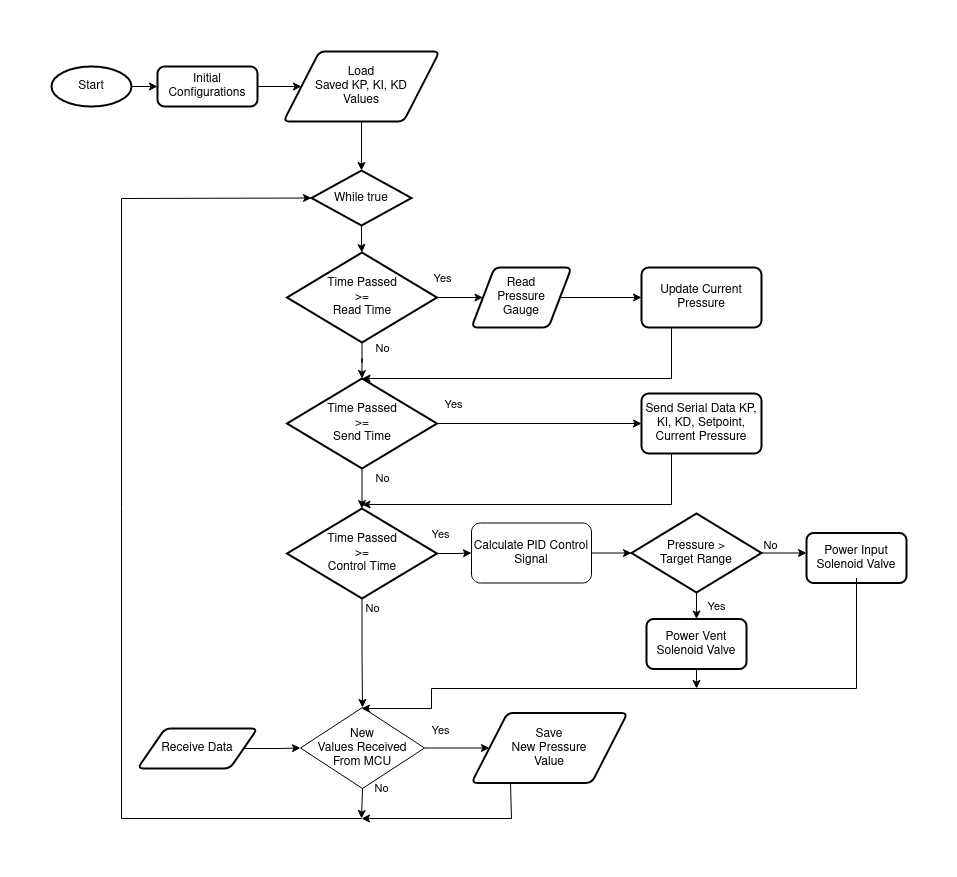

The diagram above was exported from draw.io. Its source (the exported page's mxGraphModel, read from the mxfile embedded in the PNG):
<mxGraphModel dx="2512" dy="743" grid="1" gridSize="10" guides="1" tooltips="1" connect="1" arrows="1" fold="1" page="1" pageScale="1" pageWidth="850" pageHeight="1100" math="0" shadow="0">
  <root>
    <mxCell id="0" />
    <mxCell id="1" parent="0" />
    <mxCell id="wUAp_yp_scONKY2K4jf6-1" value="" style="edgeStyle=orthogonalEdgeStyle;rounded=0;orthogonalLoop=1;jettySize=auto;html=1;" parent="1" source="wUAp_yp_scONKY2K4jf6-2" target="wUAp_yp_scONKY2K4jf6-21" edge="1">
      <mxGeometry relative="1" as="geometry" />
    </mxCell>
    <mxCell id="wUAp_yp_scONKY2K4jf6-2" value="Start" style="strokeWidth=2;html=1;shape=mxgraph.flowchart.start_1;whiteSpace=wrap;" parent="1" vertex="1">
      <mxGeometry x="-30" y="198" width="80" height="40" as="geometry" />
    </mxCell>
    <mxCell id="wUAp_yp_scONKY2K4jf6-3" value="&lt;div&gt;Load&lt;/div&gt;&lt;div&gt;Saved KP, KI, KD &lt;br&gt;&lt;/div&gt;&lt;div&gt;Values&lt;br&gt;&lt;/div&gt;" style="shape=parallelogram;html=1;strokeWidth=2;perimeter=parallelogramPerimeter;whiteSpace=wrap;rounded=1;arcSize=12;size=0.23;" parent="1" vertex="1">
      <mxGeometry x="202" y="183" width="156" height="70" as="geometry" />
    </mxCell>
    <mxCell id="T67pLq6lVBTum3Vqqezf-1" value="Yes" style="edgeStyle=orthogonalEdgeStyle;rounded=0;orthogonalLoop=1;jettySize=auto;html=1;" parent="1" source="wUAp_yp_scONKY2K4jf6-6" target="wUAp_yp_scONKY2K4jf6-8" edge="1">
      <mxGeometry x="-0.8421" y="19" relative="1" as="geometry">
        <mxPoint as="offset" />
      </mxGeometry>
    </mxCell>
    <mxCell id="T67pLq6lVBTum3Vqqezf-16" value="No" style="edgeStyle=orthogonalEdgeStyle;rounded=0;orthogonalLoop=1;jettySize=auto;html=1;" parent="1" source="wUAp_yp_scONKY2K4jf6-6" target="T67pLq6lVBTum3Vqqezf-7" edge="1">
      <mxGeometry x="-0.7273" y="20" relative="1" as="geometry">
        <mxPoint as="offset" />
      </mxGeometry>
    </mxCell>
    <mxCell id="wUAp_yp_scONKY2K4jf6-6" value="&lt;div&gt;Time Passed &lt;br&gt;&lt;/div&gt;&lt;div&gt;&amp;gt;=&lt;/div&gt;&lt;div&gt;Read Time&lt;br&gt;&lt;/div&gt;" style="strokeWidth=2;html=1;shape=mxgraph.flowchart.decision;whiteSpace=wrap;" parent="1" vertex="1">
      <mxGeometry x="205.5" y="384" width="150" height="90" as="geometry" />
    </mxCell>
    <mxCell id="T67pLq6lVBTum3Vqqezf-5" value="" style="edgeStyle=orthogonalEdgeStyle;rounded=0;orthogonalLoop=1;jettySize=auto;html=1;" parent="1" source="wUAp_yp_scONKY2K4jf6-8" target="T67pLq6lVBTum3Vqqezf-4" edge="1">
      <mxGeometry relative="1" as="geometry" />
    </mxCell>
    <mxCell id="wUAp_yp_scONKY2K4jf6-8" value="&lt;div&gt;Read &lt;br&gt;&lt;/div&gt;&lt;div&gt;Pressure&lt;/div&gt;&lt;div&gt;Gauge&lt;/div&gt;" style="shape=parallelogram;html=1;strokeWidth=2;perimeter=parallelogramPerimeter;whiteSpace=wrap;rounded=1;arcSize=12;size=0.23;" parent="1" vertex="1">
      <mxGeometry x="390" y="399" width="100" height="60" as="geometry" />
    </mxCell>
    <mxCell id="wUAp_yp_scONKY2K4jf6-13" value="" style="edgeStyle=orthogonalEdgeStyle;rounded=0;orthogonalLoop=1;jettySize=auto;html=1;" parent="1" source="wUAp_yp_scONKY2K4jf6-14" target="wUAp_yp_scONKY2K4jf6-6" edge="1">
      <mxGeometry relative="1" as="geometry" />
    </mxCell>
    <mxCell id="wUAp_yp_scONKY2K4jf6-14" value="While true" style="strokeWidth=2;html=1;shape=mxgraph.flowchart.decision;whiteSpace=wrap;" parent="1" vertex="1">
      <mxGeometry x="230" y="302" width="100" height="55" as="geometry" />
    </mxCell>
    <mxCell id="wUAp_yp_scONKY2K4jf6-15" value="Yes" style="edgeStyle=orthogonalEdgeStyle;rounded=0;orthogonalLoop=1;jettySize=auto;html=1;" parent="1" source="wUAp_yp_scONKY2K4jf6-16" target="wUAp_yp_scONKY2K4jf6-17" edge="1">
      <mxGeometry x="-0.5" y="18" relative="1" as="geometry">
        <mxPoint as="offset" />
      </mxGeometry>
    </mxCell>
    <mxCell id="wUAp_yp_scONKY2K4jf6-16" value="&lt;div&gt;New &lt;br&gt;&lt;/div&gt;&lt;div&gt;Values Received &lt;br&gt;&lt;/div&gt;&lt;div&gt;From MCU&lt;br&gt;&lt;/div&gt;" style="rhombus;whiteSpace=wrap;html=1;" parent="1" vertex="1">
      <mxGeometry x="219" y="839" width="124" height="81" as="geometry" />
    </mxCell>
    <mxCell id="wUAp_yp_scONKY2K4jf6-17" value="&lt;div&gt;Save&lt;/div&gt;&lt;div&gt;New Pressure&lt;/div&gt;&lt;div&gt;Value&lt;/div&gt;" style="shape=parallelogram;html=1;strokeWidth=2;perimeter=parallelogramPerimeter;whiteSpace=wrap;rounded=1;arcSize=12;size=0.23;" parent="1" vertex="1">
      <mxGeometry x="390" y="844.5" width="156" height="70" as="geometry" />
    </mxCell>
    <mxCell id="wUAp_yp_scONKY2K4jf6-18" value="" style="edgeStyle=orthogonalEdgeStyle;rounded=0;orthogonalLoop=1;jettySize=auto;html=1;" parent="1" source="wUAp_yp_scONKY2K4jf6-19" target="wUAp_yp_scONKY2K4jf6-16" edge="1">
      <mxGeometry relative="1" as="geometry" />
    </mxCell>
    <mxCell id="wUAp_yp_scONKY2K4jf6-19" value="Receive Data" style="shape=parallelogram;html=1;strokeWidth=2;perimeter=parallelogramPerimeter;whiteSpace=wrap;rounded=1;arcSize=12;size=0.23;" parent="1" vertex="1">
      <mxGeometry x="56" y="860" width="120" height="40" as="geometry" />
    </mxCell>
    <mxCell id="wUAp_yp_scONKY2K4jf6-20" value="" style="edgeStyle=orthogonalEdgeStyle;rounded=0;orthogonalLoop=1;jettySize=auto;html=1;entryX=0;entryY=0.5;entryDx=0;entryDy=0;" parent="1" source="wUAp_yp_scONKY2K4jf6-21" target="wUAp_yp_scONKY2K4jf6-3" edge="1">
      <mxGeometry relative="1" as="geometry">
        <mxPoint x="279" y="161" as="targetPoint" />
      </mxGeometry>
    </mxCell>
    <mxCell id="wUAp_yp_scONKY2K4jf6-21" value="Initial Configurations" style="rounded=1;whiteSpace=wrap;html=1;absoluteArcSize=1;arcSize=14;strokeWidth=2;" parent="1" vertex="1">
      <mxGeometry x="76" y="198" width="100" height="40" as="geometry" />
    </mxCell>
    <mxCell id="wUAp_yp_scONKY2K4jf6-22" value="No" style="edgeStyle=orthogonalEdgeStyle;rounded=0;orthogonalLoop=1;jettySize=auto;html=1;" parent="1" source="wUAp_yp_scONKY2K4jf6-24" edge="1">
      <mxGeometry x="-0.6" y="8" relative="1" as="geometry">
        <mxPoint as="offset" />
        <mxPoint x="725" y="684.5" as="targetPoint" />
      </mxGeometry>
    </mxCell>
    <mxCell id="wUAp_yp_scONKY2K4jf6-23" value="Yes" style="edgeStyle=orthogonalEdgeStyle;rounded=0;orthogonalLoop=1;jettySize=auto;html=1;" parent="1" source="wUAp_yp_scONKY2K4jf6-24" target="wUAp_yp_scONKY2K4jf6-25" edge="1">
      <mxGeometry x="-0.4949" y="20" relative="1" as="geometry">
        <mxPoint as="offset" />
      </mxGeometry>
    </mxCell>
    <mxCell id="wUAp_yp_scONKY2K4jf6-24" value="&lt;div&gt;Pressure &amp;gt;&lt;br&gt;&lt;/div&gt;&lt;div&gt;Target Range&lt;br&gt;&lt;/div&gt;" style="strokeWidth=2;html=1;shape=mxgraph.flowchart.decision;whiteSpace=wrap;" parent="1" vertex="1">
      <mxGeometry x="550" y="645" width="130" height="79" as="geometry" />
    </mxCell>
    <mxCell id="wUAp_yp_scONKY2K4jf6-25" value="Power Vent Solenoid Valve" style="rounded=1;whiteSpace=wrap;html=1;absoluteArcSize=1;arcSize=14;strokeWidth=2;" parent="1" vertex="1">
      <mxGeometry x="565" y="750.5" width="100" height="50" as="geometry" />
    </mxCell>
    <mxCell id="wUAp_yp_scONKY2K4jf6-26" value="Power Input Solenoid Valve" style="rounded=1;whiteSpace=wrap;html=1;absoluteArcSize=1;arcSize=14;strokeWidth=2;" parent="1" vertex="1">
      <mxGeometry x="725" y="664.5" width="100" height="50" as="geometry" />
    </mxCell>
    <mxCell id="wUAp_yp_scONKY2K4jf6-28" value="" style="endArrow=classic;html=1;rounded=0;exitX=0.25;exitY=1;exitDx=0;exitDy=0;" parent="1" source="wUAp_yp_scONKY2K4jf6-17" edge="1">
      <mxGeometry width="50" height="50" relative="1" as="geometry">
        <mxPoint x="370" y="1029" as="sourcePoint" />
        <mxPoint x="280" y="950" as="targetPoint" />
        <Array as="points">
          <mxPoint x="430" y="950" />
        </Array>
      </mxGeometry>
    </mxCell>
    <mxCell id="wUAp_yp_scONKY2K4jf6-30" value="" style="endArrow=classic;html=1;rounded=0;exitX=0.5;exitY=1;exitDx=0;exitDy=0;" parent="1" edge="1">
      <mxGeometry width="50" height="50" relative="1" as="geometry">
        <mxPoint x="775" y="709.5" as="sourcePoint" />
        <mxPoint x="280" y="840" as="targetPoint" />
        <Array as="points">
          <mxPoint x="775" y="820" />
          <mxPoint x="350" y="820" />
          <mxPoint x="350" y="840" />
        </Array>
      </mxGeometry>
    </mxCell>
    <mxCell id="wUAp_yp_scONKY2K4jf6-31" value="" style="endArrow=classic;html=1;rounded=0;entryX=0.5;entryY=0;entryDx=0;entryDy=0;entryPerimeter=0;exitX=0.5;exitY=1;exitDx=0;exitDy=0;" parent="1" source="wUAp_yp_scONKY2K4jf6-3" target="wUAp_yp_scONKY2K4jf6-14" edge="1">
      <mxGeometry width="50" height="50" relative="1" as="geometry">
        <mxPoint x="50" y="300" as="sourcePoint" />
        <mxPoint x="100" y="250" as="targetPoint" />
      </mxGeometry>
    </mxCell>
    <mxCell id="T67pLq6lVBTum3Vqqezf-4" value="Update Current Pressure" style="rounded=1;whiteSpace=wrap;html=1;strokeWidth=2;arcSize=12;" parent="1" vertex="1">
      <mxGeometry x="560" y="399" width="120" height="60" as="geometry" />
    </mxCell>
    <mxCell id="T67pLq6lVBTum3Vqqezf-6" value="Yes" style="edgeStyle=orthogonalEdgeStyle;rounded=0;orthogonalLoop=1;jettySize=auto;html=1;entryX=0;entryY=0.5;entryDx=0;entryDy=0;" parent="1" source="T67pLq6lVBTum3Vqqezf-7" target="T67pLq6lVBTum3Vqqezf-10" edge="1">
      <mxGeometry x="-0.8421" y="19" relative="1" as="geometry">
        <mxPoint as="offset" />
        <mxPoint x="401.5" y="555" as="targetPoint" />
      </mxGeometry>
    </mxCell>
    <mxCell id="T67pLq6lVBTum3Vqqezf-17" value="No" style="edgeStyle=orthogonalEdgeStyle;rounded=0;orthogonalLoop=1;jettySize=auto;html=1;" parent="1" source="T67pLq6lVBTum3Vqqezf-7" target="T67pLq6lVBTum3Vqqezf-12" edge="1">
      <mxGeometry x="-0.5" y="20" relative="1" as="geometry">
        <mxPoint as="offset" />
      </mxGeometry>
    </mxCell>
    <mxCell id="T67pLq6lVBTum3Vqqezf-7" value="&lt;div&gt;Time Passed &lt;br&gt;&lt;/div&gt;&lt;div&gt;&amp;gt;=&lt;/div&gt;&lt;div&gt;Send Time&lt;br&gt;&lt;/div&gt;" style="strokeWidth=2;html=1;shape=mxgraph.flowchart.decision;whiteSpace=wrap;" parent="1" vertex="1">
      <mxGeometry x="205.5" y="510" width="150" height="90" as="geometry" />
    </mxCell>
    <mxCell id="T67pLq6lVBTum3Vqqezf-10" value="Send Serial Data KP, KI, KD, Setpoint, Current Pressure" style="rounded=1;whiteSpace=wrap;html=1;strokeWidth=2;arcSize=12;" parent="1" vertex="1">
      <mxGeometry x="560" y="525" width="120" height="60" as="geometry" />
    </mxCell>
    <mxCell id="T67pLq6lVBTum3Vqqezf-11" value="Yes" style="edgeStyle=orthogonalEdgeStyle;rounded=0;orthogonalLoop=1;jettySize=auto;html=1;entryX=0;entryY=0.5;entryDx=0;entryDy=0;" parent="1" source="T67pLq6lVBTum3Vqqezf-12" target="T67pLq6lVBTum3Vqqezf-22" edge="1">
      <mxGeometry x="-0.8421" y="19" relative="1" as="geometry">
        <mxPoint as="offset" />
        <mxPoint x="410" y="685.5" as="targetPoint" />
      </mxGeometry>
    </mxCell>
    <mxCell id="T67pLq6lVBTum3Vqqezf-24" value="No" style="edgeStyle=orthogonalEdgeStyle;rounded=0;orthogonalLoop=1;jettySize=auto;html=1;" parent="1" source="T67pLq6lVBTum3Vqqezf-12" target="wUAp_yp_scONKY2K4jf6-16" edge="1">
      <mxGeometry x="-0.8174" y="10" relative="1" as="geometry">
        <mxPoint as="offset" />
      </mxGeometry>
    </mxCell>
    <mxCell id="T67pLq6lVBTum3Vqqezf-12" value="&lt;div&gt;Time Passed &lt;br&gt;&lt;/div&gt;&lt;div&gt;&amp;gt;=&lt;/div&gt;&lt;div&gt;Control Time&lt;br&gt;&lt;/div&gt;" style="strokeWidth=2;html=1;shape=mxgraph.flowchart.decision;whiteSpace=wrap;" parent="1" vertex="1">
      <mxGeometry x="205.5" y="640" width="150" height="90" as="geometry" />
    </mxCell>
    <mxCell id="T67pLq6lVBTum3Vqqezf-18" value="" style="endArrow=classic;html=1;rounded=0;entryX=0.5;entryY=0;entryDx=0;entryDy=0;entryPerimeter=0;exitX=0.25;exitY=1;exitDx=0;exitDy=0;" parent="1" source="T67pLq6lVBTum3Vqqezf-4" target="T67pLq6lVBTum3Vqqezf-7" edge="1">
      <mxGeometry width="50" height="50" relative="1" as="geometry">
        <mxPoint x="360" y="790" as="sourcePoint" />
        <mxPoint x="410" y="740" as="targetPoint" />
        <Array as="points">
          <mxPoint x="590" y="510" />
        </Array>
      </mxGeometry>
    </mxCell>
    <mxCell id="T67pLq6lVBTum3Vqqezf-19" value="" style="endArrow=classic;html=1;rounded=0;entryX=0.5;entryY=0;entryDx=0;entryDy=0;entryPerimeter=0;exitX=0.25;exitY=1;exitDx=0;exitDy=0;" parent="1" edge="1">
      <mxGeometry width="50" height="50" relative="1" as="geometry">
        <mxPoint x="590" y="585" as="sourcePoint" />
        <mxPoint x="280.5" y="636" as="targetPoint" />
        <Array as="points">
          <mxPoint x="590" y="636" />
        </Array>
      </mxGeometry>
    </mxCell>
    <mxCell id="T67pLq6lVBTum3Vqqezf-23" value="" style="edgeStyle=orthogonalEdgeStyle;rounded=0;orthogonalLoop=1;jettySize=auto;html=1;" parent="1" source="T67pLq6lVBTum3Vqqezf-22" target="wUAp_yp_scONKY2K4jf6-24" edge="1">
      <mxGeometry relative="1" as="geometry" />
    </mxCell>
    <mxCell id="T67pLq6lVBTum3Vqqezf-22" value="Calculate PID Control Signal" style="rounded=1;whiteSpace=wrap;html=1;" parent="1" vertex="1">
      <mxGeometry x="390" y="654.5" width="120" height="60" as="geometry" />
    </mxCell>
    <mxCell id="T67pLq6lVBTum3Vqqezf-25" value="" style="endArrow=classic;html=1;rounded=0;entryX=0;entryY=0.5;entryDx=0;entryDy=0;entryPerimeter=0;" parent="1" target="wUAp_yp_scONKY2K4jf6-14" edge="1">
      <mxGeometry width="50" height="50" relative="1" as="geometry">
        <mxPoint x="280" y="950" as="sourcePoint" />
        <mxPoint x="220" y="330" as="targetPoint" />
        <Array as="points">
          <mxPoint x="40" y="950" />
          <mxPoint x="40" y="330" />
        </Array>
      </mxGeometry>
    </mxCell>
    <mxCell id="T67pLq6lVBTum3Vqqezf-26" value="No" style="endArrow=classic;html=1;rounded=0;exitX=0.5;exitY=1;exitDx=0;exitDy=0;" parent="1" source="wUAp_yp_scONKY2K4jf6-16" edge="1">
      <mxGeometry x="-1" y="19" width="50" height="50" relative="1" as="geometry">
        <mxPoint x="360" y="710" as="sourcePoint" />
        <mxPoint x="280" y="950" as="targetPoint" />
        <mxPoint y="-1" as="offset" />
      </mxGeometry>
    </mxCell>
    <mxCell id="T67pLq6lVBTum3Vqqezf-27" value="" style="endArrow=classic;html=1;rounded=0;exitX=0.5;exitY=1;exitDx=0;exitDy=0;" parent="1" source="wUAp_yp_scONKY2K4jf6-25" edge="1">
      <mxGeometry width="50" height="50" relative="1" as="geometry">
        <mxPoint x="500" y="710" as="sourcePoint" />
        <mxPoint x="615" y="820" as="targetPoint" />
      </mxGeometry>
    </mxCell>
  </root>
</mxGraphModel>